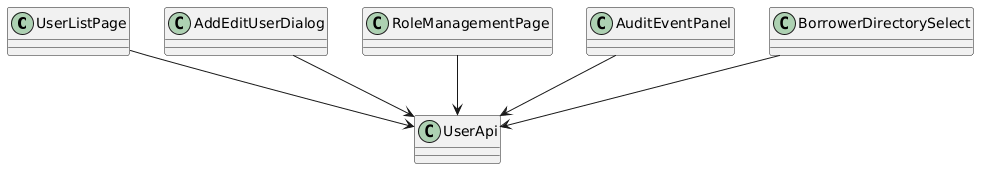

The diagram above was rendered by PlantUML. Its source (embedded in the PNG):
@startuml
skinparam classAttributeIconSize 0
class UserListPage
class AddEditUserDialog
class RoleManagementPage
class AuditEventPanel
class BorrowerDirectorySelect
class UserApi

UserListPage --> UserApi
AddEditUserDialog --> UserApi
RoleManagementPage --> UserApi
AuditEventPanel --> UserApi
BorrowerDirectorySelect --> UserApi
@enduml